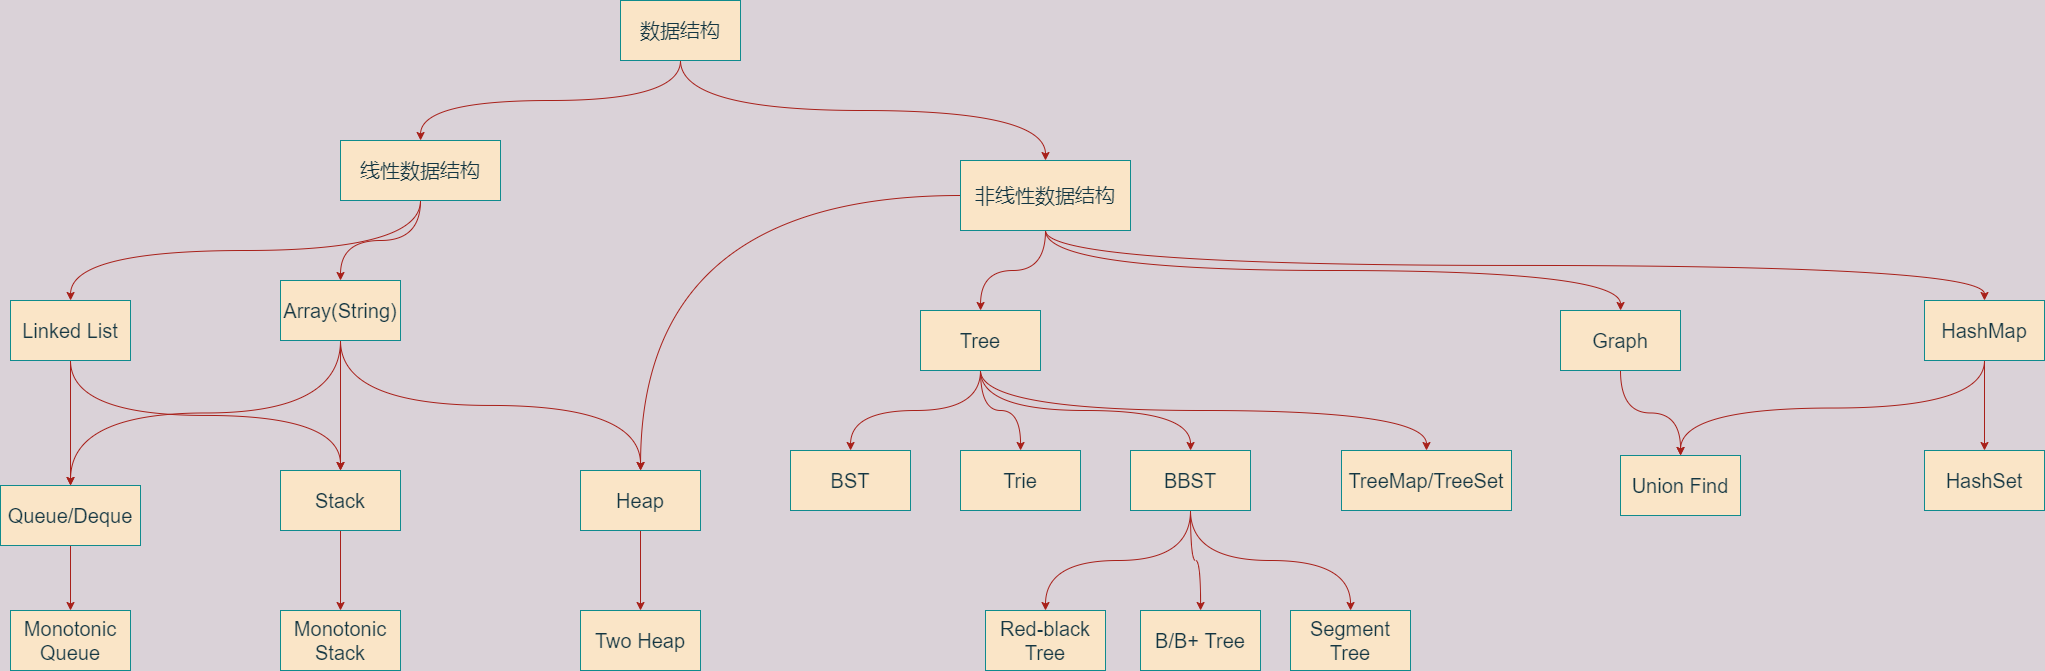

The diagram above was exported from draw.io. Its source (the exported page's mxGraphModel, read from the mxfile embedded in the PNG):
<mxGraphModel dx="2151" dy="994" grid="1" gridSize="10" guides="1" tooltips="1" connect="1" arrows="1" fold="1" page="1" pageScale="1" pageWidth="827" pageHeight="1169" background="#DAD2D8" math="0" shadow="1">
  <root>
    <mxCell id="0" />
    <mxCell id="1" parent="0" />
    <mxCell id="27" style="edgeStyle=orthogonalEdgeStyle;curved=1;orthogonalLoop=1;jettySize=auto;html=1;exitX=0.5;exitY=1;exitDx=0;exitDy=0;fontSize=20;fontColor=#143642;align=left;verticalAlign=middle;labelBackgroundColor=#DAD2D8;strokeColor=#A8201A;" edge="1" parent="1" source="2" target="4">
      <mxGeometry relative="1" as="geometry" />
    </mxCell>
    <mxCell id="42" style="edgeStyle=orthogonalEdgeStyle;curved=1;orthogonalLoop=1;jettySize=auto;html=1;exitX=0.5;exitY=1;exitDx=0;exitDy=0;fontSize=20;fontColor=#143642;align=left;verticalAlign=middle;labelBackgroundColor=#DAD2D8;strokeColor=#A8201A;" edge="1" parent="1" source="2" target="6">
      <mxGeometry relative="1" as="geometry" />
    </mxCell>
    <mxCell id="2" value="数据结构" style="whiteSpace=wrap;html=1;fontSize=20;fillColor=#FAE5C7;strokeColor=#0F8B8D;fontColor=#143642;" vertex="1" parent="1">
      <mxGeometry x="350" y="100" width="120" height="60" as="geometry" />
    </mxCell>
    <mxCell id="28" style="edgeStyle=orthogonalEdgeStyle;curved=1;orthogonalLoop=1;jettySize=auto;html=1;exitX=0.5;exitY=1;exitDx=0;exitDy=0;fontSize=20;fontColor=#143642;align=left;verticalAlign=middle;labelBackgroundColor=#DAD2D8;strokeColor=#A8201A;" edge="1" parent="1" source="4" target="7">
      <mxGeometry relative="1" as="geometry" />
    </mxCell>
    <mxCell id="29" style="edgeStyle=orthogonalEdgeStyle;curved=1;orthogonalLoop=1;jettySize=auto;html=1;exitX=0.5;exitY=1;exitDx=0;exitDy=0;entryX=0.5;entryY=0;entryDx=0;entryDy=0;fontSize=20;fontColor=#143642;align=left;verticalAlign=middle;labelBackgroundColor=#DAD2D8;strokeColor=#A8201A;" edge="1" parent="1" source="4" target="8">
      <mxGeometry relative="1" as="geometry" />
    </mxCell>
    <mxCell id="4" value="线性数据结构" style="whiteSpace=wrap;html=1;fontSize=20;fontColor=#143642;fillColor=#FAE5C7;strokeColor=#0F8B8D;" vertex="1" parent="1">
      <mxGeometry x="70" y="240" width="160" height="60" as="geometry" />
    </mxCell>
    <mxCell id="51" style="edgeStyle=orthogonalEdgeStyle;curved=1;orthogonalLoop=1;jettySize=auto;html=1;exitX=0.5;exitY=1;exitDx=0;exitDy=0;fontSize=20;fontColor=#143642;align=left;verticalAlign=middle;labelBackgroundColor=#DAD2D8;strokeColor=#A8201A;" edge="1" parent="1" source="6" target="43">
      <mxGeometry relative="1" as="geometry" />
    </mxCell>
    <mxCell id="52" style="edgeStyle=orthogonalEdgeStyle;curved=1;orthogonalLoop=1;jettySize=auto;html=1;exitX=0.5;exitY=1;exitDx=0;exitDy=0;fontSize=20;fontColor=#143642;align=left;verticalAlign=middle;labelBackgroundColor=#DAD2D8;strokeColor=#A8201A;" edge="1" parent="1" source="6" target="44">
      <mxGeometry relative="1" as="geometry" />
    </mxCell>
    <mxCell id="53" style="edgeStyle=orthogonalEdgeStyle;curved=1;orthogonalLoop=1;jettySize=auto;html=1;exitX=0.5;exitY=1;exitDx=0;exitDy=0;entryX=0.5;entryY=0;entryDx=0;entryDy=0;fontSize=20;fontColor=#143642;align=left;verticalAlign=middle;labelBackgroundColor=#DAD2D8;strokeColor=#A8201A;" edge="1" parent="1" source="6" target="45">
      <mxGeometry relative="1" as="geometry" />
    </mxCell>
    <mxCell id="70" style="edgeStyle=orthogonalEdgeStyle;curved=1;orthogonalLoop=1;jettySize=auto;html=1;exitX=0;exitY=0.5;exitDx=0;exitDy=0;fontSize=20;fontColor=#143642;align=left;verticalAlign=middle;labelBackgroundColor=#DAD2D8;strokeColor=#A8201A;" edge="1" parent="1" source="6" target="11">
      <mxGeometry relative="1" as="geometry" />
    </mxCell>
    <mxCell id="6" value="非线性数据结构" style="whiteSpace=wrap;html=1;fontSize=20;fontColor=#143642;fillColor=#FAE5C7;strokeColor=#0F8B8D;" vertex="1" parent="1">
      <mxGeometry x="690" y="260" width="170" height="70" as="geometry" />
    </mxCell>
    <mxCell id="30" style="edgeStyle=orthogonalEdgeStyle;curved=1;orthogonalLoop=1;jettySize=auto;html=1;exitX=0.5;exitY=1;exitDx=0;exitDy=0;fontSize=20;fontColor=#143642;align=left;verticalAlign=middle;labelBackgroundColor=#DAD2D8;strokeColor=#A8201A;" edge="1" parent="1" source="7" target="9">
      <mxGeometry relative="1" as="geometry" />
    </mxCell>
    <mxCell id="40" style="edgeStyle=orthogonalEdgeStyle;curved=1;orthogonalLoop=1;jettySize=auto;html=1;exitX=0.5;exitY=1;exitDx=0;exitDy=0;entryX=0.5;entryY=0;entryDx=0;entryDy=0;fontSize=20;fontColor=#143642;align=left;verticalAlign=middle;labelBackgroundColor=#DAD2D8;strokeColor=#A8201A;" edge="1" parent="1" source="7" target="10">
      <mxGeometry relative="1" as="geometry" />
    </mxCell>
    <mxCell id="7" value="Linked List" style="whiteSpace=wrap;html=1;fontSize=20;fontColor=#143642;fillColor=#FAE5C7;strokeColor=#0F8B8D;" vertex="1" parent="1">
      <mxGeometry x="-260" y="400" width="120" height="60" as="geometry" />
    </mxCell>
    <mxCell id="31" style="edgeStyle=orthogonalEdgeStyle;curved=1;orthogonalLoop=1;jettySize=auto;html=1;exitX=0.5;exitY=1;exitDx=0;exitDy=0;fontSize=20;fontColor=#143642;align=left;verticalAlign=middle;labelBackgroundColor=#DAD2D8;strokeColor=#A8201A;" edge="1" parent="1" source="8" target="9">
      <mxGeometry relative="1" as="geometry" />
    </mxCell>
    <mxCell id="38" style="edgeStyle=orthogonalEdgeStyle;curved=1;orthogonalLoop=1;jettySize=auto;html=1;exitX=0.5;exitY=1;exitDx=0;exitDy=0;fontSize=20;fontColor=#143642;align=left;verticalAlign=middle;labelBackgroundColor=#DAD2D8;strokeColor=#A8201A;" edge="1" parent="1" source="8" target="10">
      <mxGeometry relative="1" as="geometry" />
    </mxCell>
    <mxCell id="39" style="edgeStyle=orthogonalEdgeStyle;curved=1;orthogonalLoop=1;jettySize=auto;html=1;exitX=0.5;exitY=1;exitDx=0;exitDy=0;fontSize=20;fontColor=#143642;align=left;verticalAlign=middle;labelBackgroundColor=#DAD2D8;strokeColor=#A8201A;" edge="1" parent="1" source="8" target="11">
      <mxGeometry relative="1" as="geometry" />
    </mxCell>
    <mxCell id="8" value="Array(String)" style="whiteSpace=wrap;html=1;fontSize=20;fontColor=#143642;fillColor=#FAE5C7;strokeColor=#0F8B8D;" vertex="1" parent="1">
      <mxGeometry x="10" y="380" width="120" height="60" as="geometry" />
    </mxCell>
    <mxCell id="32" style="edgeStyle=orthogonalEdgeStyle;curved=1;orthogonalLoop=1;jettySize=auto;html=1;exitX=0.5;exitY=1;exitDx=0;exitDy=0;fontSize=20;fontColor=#143642;align=left;verticalAlign=middle;labelBackgroundColor=#DAD2D8;strokeColor=#A8201A;" edge="1" parent="1" source="9" target="14">
      <mxGeometry relative="1" as="geometry" />
    </mxCell>
    <mxCell id="9" value="Queue/Deque" style="whiteSpace=wrap;html=1;fontSize=20;fontColor=#143642;fillColor=#FAE5C7;strokeColor=#0F8B8D;" vertex="1" parent="1">
      <mxGeometry x="-270" y="585" width="140" height="60" as="geometry" />
    </mxCell>
    <mxCell id="33" style="edgeStyle=orthogonalEdgeStyle;curved=1;orthogonalLoop=1;jettySize=auto;html=1;exitX=0.5;exitY=1;exitDx=0;exitDy=0;fontSize=20;fontColor=#143642;align=left;verticalAlign=middle;labelBackgroundColor=#DAD2D8;strokeColor=#A8201A;" edge="1" parent="1" source="10" target="13">
      <mxGeometry relative="1" as="geometry" />
    </mxCell>
    <mxCell id="10" value="Stack" style="whiteSpace=wrap;html=1;fontSize=20;fontColor=#143642;fillColor=#FAE5C7;strokeColor=#0F8B8D;" vertex="1" parent="1">
      <mxGeometry x="10" y="570" width="120" height="60" as="geometry" />
    </mxCell>
    <mxCell id="41" style="edgeStyle=orthogonalEdgeStyle;curved=1;orthogonalLoop=1;jettySize=auto;html=1;exitX=0.5;exitY=1;exitDx=0;exitDy=0;fontSize=20;fontColor=#143642;align=left;verticalAlign=middle;labelBackgroundColor=#DAD2D8;strokeColor=#A8201A;" edge="1" parent="1" source="11" target="12">
      <mxGeometry relative="1" as="geometry" />
    </mxCell>
    <mxCell id="11" value="Heap" style="whiteSpace=wrap;html=1;fontSize=20;fontColor=#143642;fillColor=#FAE5C7;strokeColor=#0F8B8D;" vertex="1" parent="1">
      <mxGeometry x="310" y="570" width="120" height="60" as="geometry" />
    </mxCell>
    <mxCell id="12" value="Two Heap" style="whiteSpace=wrap;html=1;fontSize=20;fontColor=#143642;fillColor=#FAE5C7;strokeColor=#0F8B8D;" vertex="1" parent="1">
      <mxGeometry x="310" y="710" width="120" height="60" as="geometry" />
    </mxCell>
    <mxCell id="13" value="Monotonic Stack" style="whiteSpace=wrap;html=1;fontSize=20;fontColor=#143642;fillColor=#FAE5C7;strokeColor=#0F8B8D;" vertex="1" parent="1">
      <mxGeometry x="10" y="710" width="120" height="60" as="geometry" />
    </mxCell>
    <mxCell id="14" value="Monotonic Queue" style="whiteSpace=wrap;html=1;fontSize=20;fontColor=#143642;fillColor=#FAE5C7;strokeColor=#0F8B8D;" vertex="1" parent="1">
      <mxGeometry x="-260" y="710" width="120" height="60" as="geometry" />
    </mxCell>
    <mxCell id="60" style="edgeStyle=orthogonalEdgeStyle;curved=1;orthogonalLoop=1;jettySize=auto;html=1;exitX=0.5;exitY=1;exitDx=0;exitDy=0;fontSize=20;fontColor=#143642;align=left;verticalAlign=middle;labelBackgroundColor=#DAD2D8;strokeColor=#A8201A;" edge="1" parent="1" source="43" target="46">
      <mxGeometry relative="1" as="geometry" />
    </mxCell>
    <mxCell id="61" style="edgeStyle=orthogonalEdgeStyle;curved=1;orthogonalLoop=1;jettySize=auto;html=1;exitX=0.5;exitY=1;exitDx=0;exitDy=0;fontSize=20;fontColor=#143642;align=left;verticalAlign=middle;labelBackgroundColor=#DAD2D8;strokeColor=#A8201A;" edge="1" parent="1" source="43" target="48">
      <mxGeometry relative="1" as="geometry" />
    </mxCell>
    <mxCell id="62" style="edgeStyle=orthogonalEdgeStyle;curved=1;orthogonalLoop=1;jettySize=auto;html=1;exitX=0.5;exitY=1;exitDx=0;exitDy=0;fontSize=20;fontColor=#143642;align=left;verticalAlign=middle;labelBackgroundColor=#DAD2D8;strokeColor=#A8201A;" edge="1" parent="1" source="43" target="49">
      <mxGeometry relative="1" as="geometry" />
    </mxCell>
    <mxCell id="63" style="edgeStyle=orthogonalEdgeStyle;curved=1;orthogonalLoop=1;jettySize=auto;html=1;exitX=0.5;exitY=1;exitDx=0;exitDy=0;entryX=0.5;entryY=0;entryDx=0;entryDy=0;fontSize=20;fontColor=#143642;align=left;verticalAlign=middle;labelBackgroundColor=#DAD2D8;strokeColor=#A8201A;" edge="1" parent="1" source="43" target="50">
      <mxGeometry relative="1" as="geometry" />
    </mxCell>
    <mxCell id="43" value="Tree" style="whiteSpace=wrap;html=1;fontSize=20;fontColor=#143642;fillColor=#FAE5C7;strokeColor=#0F8B8D;" vertex="1" parent="1">
      <mxGeometry x="650" y="410" width="120" height="60" as="geometry" />
    </mxCell>
    <mxCell id="65" style="edgeStyle=orthogonalEdgeStyle;curved=1;orthogonalLoop=1;jettySize=auto;html=1;exitX=0.5;exitY=1;exitDx=0;exitDy=0;fontSize=20;fontColor=#143642;align=left;verticalAlign=middle;labelBackgroundColor=#DAD2D8;strokeColor=#A8201A;" edge="1" parent="1" source="44" target="64">
      <mxGeometry relative="1" as="geometry" />
    </mxCell>
    <mxCell id="44" value="Graph" style="whiteSpace=wrap;html=1;fontSize=20;fontColor=#143642;fillColor=#FAE5C7;strokeColor=#0F8B8D;" vertex="1" parent="1">
      <mxGeometry x="1290" y="410" width="120" height="60" as="geometry" />
    </mxCell>
    <mxCell id="66" style="edgeStyle=orthogonalEdgeStyle;curved=1;orthogonalLoop=1;jettySize=auto;html=1;exitX=0.5;exitY=1;exitDx=0;exitDy=0;fontSize=20;fontColor=#143642;align=left;verticalAlign=middle;labelBackgroundColor=#DAD2D8;strokeColor=#A8201A;" edge="1" parent="1" source="45" target="64">
      <mxGeometry relative="1" as="geometry" />
    </mxCell>
    <mxCell id="69" style="edgeStyle=orthogonalEdgeStyle;curved=1;orthogonalLoop=1;jettySize=auto;html=1;exitX=0.5;exitY=1;exitDx=0;exitDy=0;fontSize=20;fontColor=#143642;align=left;verticalAlign=middle;labelBackgroundColor=#DAD2D8;strokeColor=#A8201A;" edge="1" parent="1" source="45" target="68">
      <mxGeometry relative="1" as="geometry" />
    </mxCell>
    <mxCell id="45" value="HashMap" style="whiteSpace=wrap;html=1;fontSize=20;fontColor=#143642;fillColor=#FAE5C7;strokeColor=#0F8B8D;" vertex="1" parent="1">
      <mxGeometry x="1654" y="400" width="120" height="60" as="geometry" />
    </mxCell>
    <mxCell id="46" value="BST" style="whiteSpace=wrap;html=1;fontSize=20;fontColor=#143642;fillColor=#FAE5C7;strokeColor=#0F8B8D;" vertex="1" parent="1">
      <mxGeometry x="520" y="550" width="120" height="60" as="geometry" />
    </mxCell>
    <mxCell id="48" value="Trie" style="whiteSpace=wrap;html=1;fontSize=20;fontColor=#143642;fillColor=#FAE5C7;strokeColor=#0F8B8D;" vertex="1" parent="1">
      <mxGeometry x="690" y="550" width="120" height="60" as="geometry" />
    </mxCell>
    <mxCell id="57" style="edgeStyle=orthogonalEdgeStyle;curved=1;orthogonalLoop=1;jettySize=auto;html=1;exitX=0.5;exitY=1;exitDx=0;exitDy=0;fontSize=20;fontColor=#143642;align=left;verticalAlign=middle;labelBackgroundColor=#DAD2D8;strokeColor=#A8201A;" edge="1" parent="1" source="49" target="54">
      <mxGeometry relative="1" as="geometry" />
    </mxCell>
    <mxCell id="58" style="edgeStyle=orthogonalEdgeStyle;curved=1;orthogonalLoop=1;jettySize=auto;html=1;exitX=0.5;exitY=1;exitDx=0;exitDy=0;fontSize=20;fontColor=#143642;align=left;verticalAlign=middle;labelBackgroundColor=#DAD2D8;strokeColor=#A8201A;" edge="1" parent="1" source="49" target="55">
      <mxGeometry relative="1" as="geometry" />
    </mxCell>
    <mxCell id="59" style="edgeStyle=orthogonalEdgeStyle;curved=1;orthogonalLoop=1;jettySize=auto;html=1;exitX=0.5;exitY=1;exitDx=0;exitDy=0;fontSize=20;fontColor=#143642;align=left;verticalAlign=middle;labelBackgroundColor=#DAD2D8;strokeColor=#A8201A;" edge="1" parent="1" source="49" target="56">
      <mxGeometry relative="1" as="geometry" />
    </mxCell>
    <mxCell id="49" value="BBST" style="whiteSpace=wrap;html=1;fontSize=20;fontColor=#143642;fillColor=#FAE5C7;strokeColor=#0F8B8D;" vertex="1" parent="1">
      <mxGeometry x="860" y="550" width="120" height="60" as="geometry" />
    </mxCell>
    <mxCell id="50" value="TreeMap/TreeSet" style="whiteSpace=wrap;html=1;fontSize=20;fontColor=#143642;fillColor=#FAE5C7;strokeColor=#0F8B8D;" vertex="1" parent="1">
      <mxGeometry x="1071" y="550" width="170" height="60" as="geometry" />
    </mxCell>
    <mxCell id="54" value="Red-black Tree" style="whiteSpace=wrap;html=1;fontSize=20;fontColor=#143642;fillColor=#FAE5C7;strokeColor=#0F8B8D;" vertex="1" parent="1">
      <mxGeometry x="715" y="710" width="120" height="60" as="geometry" />
    </mxCell>
    <mxCell id="55" value="B/B+ Tree" style="whiteSpace=wrap;html=1;fontSize=20;fontColor=#143642;fillColor=#FAE5C7;strokeColor=#0F8B8D;" vertex="1" parent="1">
      <mxGeometry x="870" y="710" width="120" height="60" as="geometry" />
    </mxCell>
    <mxCell id="56" value="Segment Tree" style="whiteSpace=wrap;html=1;fontSize=20;fontColor=#143642;fillColor=#FAE5C7;strokeColor=#0F8B8D;" vertex="1" parent="1">
      <mxGeometry x="1020" y="710" width="120" height="60" as="geometry" />
    </mxCell>
    <mxCell id="64" value="Union Find" style="whiteSpace=wrap;html=1;fontSize=20;fontColor=#143642;fillColor=#FAE5C7;strokeColor=#0F8B8D;" vertex="1" parent="1">
      <mxGeometry x="1350" y="555" width="120" height="60" as="geometry" />
    </mxCell>
    <mxCell id="68" value="HashSet" style="whiteSpace=wrap;html=1;fontSize=20;fontColor=#143642;fillColor=#FAE5C7;strokeColor=#0F8B8D;" vertex="1" parent="1">
      <mxGeometry x="1654" y="550" width="120" height="60" as="geometry" />
    </mxCell>
  </root>
</mxGraphModel>